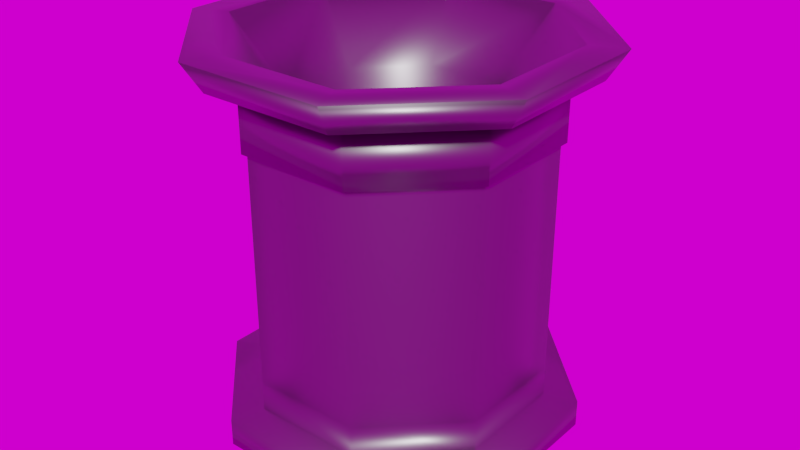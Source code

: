 # Source: SuckerHitbox.blend  (saved by Blender 2.79.0; exported with 4.5.12 LTS)
import bpy
from mathutils import Matrix  # noqa: F401  (used for matrix-valued properties, if any)

bpy.ops.wm.read_factory_settings(use_empty=True)
scene = bpy.context.scene
scene.name = 'Scene'

# ---- collections
col_collection_1 = bpy.data.collections.new('Collection 1'); scene.collection.children.link(col_collection_1)

# ---- images (referenced by path relative to the original .blend; pixels are not part of the script)
import os
ASSET_DIR = os.environ.get("B2B_ASSET_DIR", "")  # directory of the original .blend (textures are referenced by path, not embedded)
HERE = os.path.dirname(os.path.abspath(__file__))  # packed textures are extracted next to this script under _unpacked/

def load_image(name, relpath, width, height, colorspace="sRGB"):
    """Load a texture the original file referenced (path relative to the .blend, or extracted next to this script)."""
    p = next((c for c in (os.path.join(HERE, relpath), os.path.join(ASSET_DIR, relpath)) if relpath and os.path.exists(c)), "")
    if p:
        img = bpy.data.images.load(p, check_existing=True)
        img.name = name
    else:  # same state as the original file: an image datablock whose file is absent (Cycles renders it pink)
        img = bpy.data.images.new(name, width, height)
        img.source = "FILE"
        img.filepath = "//" + (relpath or name)
    img.colorspace_settings.name = colorspace
    return img
img_texturescom_pano011_exr_001 = load_image('TexturesCom_Pano011.exr.001', 'TexturesCom_Pano011.exr', 1024, 1024, 'Linear Rec.709')

# ---- materials (node trees are filled in below, after node groups)
mat_sucker_metal = bpy.data.materials.new('sucker metal')
mat_sucker_metal.alpha_threshold = 0.0
mat_sucker_metal.roughness = 0.5

# ---- material node trees
mat_sucker_metal.use_nodes = True; mat_sucker_metal.node_tree.nodes.clear()
_N = mat_sucker_metal.node_tree.nodes; _L = mat_sucker_metal.node_tree.links
n0 = _N.new('ShaderNodeOutputMaterial'); n0.name = 'Material Output'; n0.location = (300, 300)
n1 = _N.new('ShaderNodeBsdfPrincipled'); n1.name = 'Principled BSDF'; n1.location = (10, 300)
n1.width = 150
n1.subsurface_method = 'BURLEY'
n1.inputs[0].default_value = (0.1745, 0.1745, 0.1745, 1.0)
n1.inputs[1].default_value = 1.0
n1.inputs[2].default_value = 0.4
n1.inputs[3].default_value = 1.45
n1.inputs[9].default_value = (1.0, 1.0, 1.0)
_L.new(n1.outputs[0], n0.inputs[0])
n0.is_active_output = True

# ---- world
world_world = bpy.data.worlds.new('World'); scene.world = world_world
world_world.use_nodes = True; world_world.node_tree.nodes.clear()
_N = world_world.node_tree.nodes; _L = world_world.node_tree.links
n0 = _N.new('ShaderNodeOutputWorld'); n0.name = 'World Output'; n0.location = (300, 300)
n1 = _N.new('ShaderNodeBackground'); n1.name = 'Background'; n1.location = (10, 300)
n2 = _N.new('ShaderNodeTexEnvironment'); n2.name = 'Environment Texture'; n2.location = (-180, 300)
n2.width = 140
n2.image = img_texturescom_pano011_exr_001
_L.new(n1.outputs[0], n0.inputs[0])
_L.new(n2.outputs[0], n1.inputs[0])
n0.is_active_output = True
world_world.color = (0.05088, 0.05088, 0.05088)
world_world.use_sun_shadow = False
world_world.sun_shadow_jitter_overblur = 0.0
world_world.cycles.sampling_method = 'MANUAL'

# ---- meshes
me_circle = bpy.data.meshes.new('Circle')
me_circle.from_pydata([(-0.8113, 0.3361, 0.3201), (0.3361, 0.8113, 0.3201), (-0.9961, -0.4126, 3.692), (0.9961, 0.4126, 3.692), (0.4126, 0.9961, 3.692), (0.1137, 0.04711, 2.282), (-0.1137, 0.04711, 2.282), (0.1137, -0.04711, 2.282), (-0.04711, -0.1137, 2.282), (0.04711, -0.1137, 2.282), (-0.1137, -0.04711, 2.282), (-0.04711, 0.1137, 2.282), (0.04711, 0.1137, 2.282), (0.1965, 0.4745, 2.691), (0.2431, 0.5869, 3.281), (0.4745, -0.1965, 2.691), (0.1965, -0.4745, 2.691), (0.2431, -0.5869, 3.281), (-0.1965, -0.4745, 2.691), (-0.2431, -0.5869, 3.281), (0.4745, 0.1965, 2.691), (-0.5869, 0.2431, 3.281), (-0.4745, 0.1965, 2.691), (-0.4745, -0.1965, 2.691), (0.5869, 0.2431, 3.281), (-0.2431, 0.5869, 3.281), (-0.1965, 0.4745, 2.691), (-0.5869, -0.2431, 3.281), (0.5869, -0.2431, 3.281), (-0.8979, -0.3719, 4.0), (-0.8979, 0.3719, 4.0), (0.8979, -0.3719, 4.0), (-0.3719, 0.8979, 4.0), (-0.3719, -0.8979, 4.0), (0.3719, -0.8979, 4.0), (0.8979, 0.3719, 4.0), (0.3719, 0.8979, 4.0), (0.4557, 1.1, 4.0), (-1.1, 0.4557, 4.0), (0.4557, -1.1, 4.0), (1.1, 0.4557, 4.0), (-0.4557, -1.1, 4.0), (1.1, -0.4557, 4.0), (-1.1, -0.4557, 4.0), (0.4126, -0.9961, 3.692), (-0.4126, -0.9961, 3.692), (0.9961, -0.4126, 3.692), (-0.4126, 0.9961, 3.692), (-0.9961, 0.4126, 3.692), (-0.4133, -0.9978, 0.2953), (0.9978, -0.4133, 0.2953), (-0.9978, 0.4133, 0.2953), (0.4133, 0.9978, 0.2953), (0.4133, -0.9978, 0.2953), (-0.9978, -0.4133, 0.2953), (0.9978, -0.4133, 0.01241), (0.9978, 0.4133, 0.01241), (-0.4133, -0.9978, 0.01241), (0.9978, 0.4133, 0.2953), (-0.9978, 0.4133, 0.01241), (-0.9978, -0.4133, 0.01241), (0.4133, -0.9978, 0.01241), (0.4133, 0.9978, 0.01241), (-0.4133, 0.9978, 0.01241), (-0.4557, 1.1, 4.0), (-0.4133, 0.9978, 0.2953), (0.8113, 0.3361, 0.3201), (0.8113, -0.3361, 0.3201), (-0.3361, 0.8113, 0.3201), (-0.3361, 0.8113, 3.6), (-0.8113, 0.3361, 3.6), (-0.8113, -0.3361, 3.6), (-0.3361, -0.8113, 3.6), (0.3361, -0.8113, 3.6), (0.8113, -0.3361, 3.6), (0.8113, 0.3361, 3.6), (0.3361, 0.8113, 3.6), (-0.3361, -0.8113, 0.3201), (0.3361, -0.8113, 0.3201), (-0.8113, -0.3361, 0.3201), (-0.3361, 0.8113, 1.438), (0.3361, -0.8113, 3.003), (0.8113, 0.3361, 2.221), (0.8113, 0.3361, 3.003), (-0.3361, 0.8113, 2.221), (-0.8113, 0.3361, 2.221), (0.3361, -0.8113, 1.438), (0.8113, 0.3361, 0.6555), (-0.3361, -0.8113, 0.6555), (0.8113, -0.3361, 0.6555), (-0.3361, 0.8113, 0.6555), (0.3361, 0.8113, 1.438), (0.3361, 0.8113, 2.221), (-0.3361, -0.8113, 1.438), (-0.3361, -0.8113, 2.221), (0.8113, -0.3361, 1.438), (-0.8113, -0.3361, 1.438), (-0.8113, -0.3361, 0.6555), (0.3361, 0.8113, 3.003), (-0.8113, 0.3361, 0.6555), (0.3361, -0.8113, 0.6555), (0.3361, 0.8113, 0.6555), (-0.3361, 0.8113, 3.076), (0.8113, -0.3361, 3.003), (-0.3361, -0.8113, 3.076), (0.3361, -0.8113, 2.221), (-0.8113, -0.3361, 3.003), (-0.8113, -0.3361, 2.221), (0.8113, -0.3361, 2.221), (-0.8113, 0.3361, 1.438), (0.8113, 0.3361, 1.438), (-0.8113, 0.3361, 3.003), (-0.8178, 0.3388, 3.674), (-0.8178, -0.3388, 3.674), (-0.3388, -0.8178, 3.674), (0.3388, -0.8178, 3.674), (0.8178, -0.3388, 3.674), (0.8178, 0.3388, 3.674), (0.3388, 0.8178, 3.674), (-0.3388, 0.8178, 3.674), (-0.3361, 0.8113, 3.003), (0.3361, 0.8113, 3.076), (-0.8113, 0.3361, 3.076), (0.8113, -0.3361, 3.076), (0.3361, -0.8113, 3.076), (-0.3361, -0.8113, 3.003), (0.8113, 0.3361, 3.076), (-0.8113, -0.3361, 3.076), (-0.3482, 0.8407, 3.6), (-0.8407, 0.3482, 3.6), (-0.8407, -0.3482, 3.6), (-0.3482, -0.8407, 3.6), (0.3482, -0.8407, 3.6), (0.8407, -0.3482, 3.6), (0.8407, 0.3482, 3.6), (0.3482, 0.8407, 3.6), (-0.3482, 0.8407, 3.076), (0.3482, 0.8407, 3.076), (-0.8407, 0.3482, 3.076), (-0.3482, -0.8407, 3.076), (0.8407, 0.3482, 3.076), (0.8407, -0.3482, 3.076), (0.3482, -0.8407, 3.076), (-0.8407, -0.3482, 3.076)], [], [(33, 34, 17, 19), (36, 32, 25, 14), (62, 52, 58, 56), (29, 33, 19, 27), (32, 30, 21, 25), (34, 31, 28, 17), (30, 29, 27, 21), (63, 65, 52, 62), (56, 58, 50, 55), (55, 50, 53, 61), (61, 53, 49, 57), (57, 49, 54, 60), (29, 30, 38, 43), (34, 33, 41, 39), (31, 34, 39, 42), (35, 31, 42, 40), (36, 35, 40, 37), (3, 40, 42, 46), (32, 36, 37, 64), (60, 54, 51, 59), (59, 51, 65, 63), (44, 39, 41, 45), (2, 43, 38, 48), (33, 29, 43, 41), (46, 42, 39, 44), (45, 41, 43, 2), (4, 37, 40, 3), (48, 38, 64, 47), (48, 47, 119, 112), (2, 48, 112, 113), (45, 2, 113, 114), (44, 45, 114, 115), (46, 44, 115, 116), (3, 46, 116, 117), (4, 3, 117, 118), (47, 4, 118, 119), (16, 15, 7, 9), (20, 13, 12, 5), (26, 22, 6, 11), (23, 18, 8, 10), (22, 23, 10, 6), (13, 26, 11, 12), (15, 20, 5, 7), (18, 16, 9, 8), (35, 36, 14, 24), (19, 17, 16, 18), (28, 24, 20, 15), (14, 25, 26, 13), (21, 27, 23, 22), (30, 32, 64, 38), (47, 64, 37, 4), (27, 19, 18, 23), (25, 21, 22, 26), (24, 14, 13, 20), (17, 28, 15, 16), (31, 35, 24, 28), (0, 68, 65, 51), (79, 0, 51, 54), (77, 79, 54, 49), (78, 77, 49, 53), (67, 78, 53, 50), (66, 67, 50, 58), (1, 66, 58, 52), (68, 1, 52, 65), (8, 9, 7, 5, 12, 11, 6, 10), (55, 61, 57, 60, 59, 63, 62, 56), (143, 130, 129, 138), (138, 129, 128, 136), (139, 131, 130, 143), (140, 134, 133, 141), (141, 133, 132, 142), (142, 132, 131, 139), (136, 128, 135, 137), (137, 135, 134, 140), (92, 98, 83, 82), (91, 92, 82, 110), (101, 91, 110, 87), (84, 120, 98, 92), (80, 84, 92, 91), (105, 81, 125, 94), (90, 80, 91, 101), (108, 103, 81, 105), (82, 83, 103, 108), (94, 125, 106, 107), (85, 111, 120, 84), (86, 105, 94, 93), (107, 106, 111, 85), (100, 86, 93, 88), (79, 97, 99, 0), (0, 99, 90, 68), (77, 88, 97, 79), (66, 87, 89, 67), (67, 89, 100, 78), (78, 100, 88, 77), (68, 90, 101, 1), (1, 101, 87, 66), (95, 108, 105, 86), (89, 95, 86, 100), (110, 82, 108, 95), (87, 110, 95, 89), (93, 94, 107, 96), (88, 93, 96, 97), (109, 85, 84, 80), (99, 109, 80, 90), (96, 107, 85, 109), (97, 96, 109, 99), (69, 70, 112, 119), (70, 71, 113, 112), (71, 72, 114, 113), (72, 73, 115, 114), (73, 74, 116, 115), (74, 75, 117, 116), (75, 76, 118, 117), (76, 69, 119, 118), (122, 102, 120, 111), (104, 127, 106, 125), (126, 123, 103, 83), (123, 124, 81, 103), (124, 104, 125, 81), (102, 121, 98, 120), (121, 126, 83, 98), (127, 122, 111, 106), (128, 129, 70, 69), (129, 130, 71, 70), (130, 131, 72, 71), (131, 132, 73, 72), (132, 133, 74, 73), (133, 134, 75, 74), (134, 135, 76, 75), (135, 128, 69, 76), (138, 136, 102, 122), (139, 143, 127, 104), (140, 141, 123, 126), (141, 142, 124, 123), (142, 139, 104, 124), (136, 137, 121, 102), (137, 140, 126, 121), (143, 138, 122, 127)])
me_circle.polygons.foreach_set('use_smooth', [True] * 138)
me_circle.materials.append(mat_sucker_metal)
me_circle.use_remesh_preserve_volume = False
me_circle.use_remesh_preserve_attributes = False
me_circle.use_mirror_vertex_groups = False
me_circle.update()
arm_armature_004 = bpy.data.armatures.new('Armature.004')  # bones are not reproduced

# ---- objects
ob_armature = bpy.data.objects.new('Armature', arm_armature_004)
ob_colonly = bpy.data.objects.new('-colonly', me_circle)

# ---- transforms, parenting, visibility, modifiers, constraints
ob_armature.location = (0.0, 0.0, 0.0)
ob_armature.lineart.crease_threshold = 0.0
ob_colonly.parent = ob_armature
ob_colonly.location = (0.0, 0.0, 0.0)
ob_colonly.scale = (1.732, 1.732, 1.0)
ob_colonly.lineart.crease_threshold = 0.0
_vg = ob_colonly.vertex_groups.new(name='Bone')
for _i, _w in zip([0, 1, 49, 50, 51, 52, 53, 54, 55, 56, 57, 58, 59, 60, 61, 62, 63, 65, 66, 67, 68, 77, 78, 79, 87, 88, 89, 90, 97, 99, 100, 101], [0.999, 0.999, 0.9992, 0.9992, 0.9992, 0.9993, 0.9992, 0.9995, 0.9999, 0.9999, 0.9999, 0.9992, 0.9999, 0.9999, 0.9999, 0.9999, 0.9999, 0.9992, 0.999, 0.999, 0.999, 0.999, 0.999, 0.999, 0.866, 0.9013, 0.9857, 0.9857, 0.9857, 0.9857, 0.9857, 0.9857]): _vg.add([_i], _w, 'REPLACE')
_vg = ob_colonly.vertex_groups.new(name='Bone.001')
for _i, _w in zip([5, 6, 7, 8, 9, 10, 11, 12, 13, 14, 15, 16, 17, 18, 19, 20, 21, 22, 23, 24, 25, 26, 27, 28, 80, 86, 87, 88, 89, 90, 91, 93, 95, 96, 97, 99, 100, 101, 109, 110], [0.05095, 0.04976, 0.05095, 0.04845, 0.05076, 0.05076, 0.05076, 0.05063, 0.1984, 0.004381, 0.1984, 0.09867, 0.004381, 0.09867, 0.004381, 0.09867, 0.004381, 0.1984, 0.1984, 0.004381, 0.004381, 0.1984, 0.004381, 0.004381, 1.0, 1.0, 0.4659, 0.4442, 0.3921, 0.3921, 1.0, 1.0, 1.0, 1.0, 0.3921, 0.3921, 0.3921, 0.3921, 1.0, 1.0]): _vg.add([_i], _w, 'REPLACE')
_vg = ob_colonly.vertex_groups.new(name='Bone.002')
for _i, _w in zip([5, 6, 7, 8, 9, 10, 11, 12, 13, 14, 15, 16, 17, 18, 19, 20, 21, 22, 23, 24, 25, 26, 27, 28, 29, 30, 31, 32, 33, 34, 35, 36, 37, 38, 39, 40, 41, 42, 43, 64, 69, 70, 71, 72, 73, 74, 75, 76, 81, 82, 83, 84, 85, 92, 94, 98, 102, 103, 104, 105, 106, 107, 108, 111, 120, 121, 122, 123, 124, 125, 126, 127, 128, 129, 130, 131, 132, 133, 134, 135, 136, 137, 138, 139, 140, 141, 142, 143], [0.8939, 0.8961, 0.8939, 0.8975, 0.8943, 0.8943, 0.8943, 0.8945, 0.5867, 0.6201, 0.5867, 0.4544, 0.6201, 0.4544, 0.6201, 0.4544, 0.6201, 0.5867, 0.5867, 0.6201, 0.6201, 0.5867, 0.6201, 0.6201, 0.101, 0.07448, 0.07448, 0.07448, 0.07448, 0.07448, 0.07448, 0.07448, 0.0076, 0.007603, 0.04587, 0.007602, 0.04587, 0.04587, 0.007604, 0.007601, 0.03108, 0.03108, 0.03108, 0.03108, 0.03108, 0.03108, 0.03108, 0.03108, 0.3347, 0.7, 0.3347, 0.7, 0.7, 0.7, 0.7, 0.2842, 0.2531, 0.2842, 0.2531, 0.7, 0.2842, 0.7, 0.7, 0.3198, 0.2842, 0.2531, 0.2531, 0.2531, 0.2531, 0.2842, 0.2531, 0.2531, 0.03108, 0.03108, 0.03108, 0.03108, 0.03108, 0.03108, 0.03108, 0.03108, 0.2531, 0.2531, 0.2531, 0.2531, 0.2531, 0.2531, 0.2531, 0.2531]): _vg.add([_i], _w, 'REPLACE')
_vg = ob_colonly.vertex_groups.new(name='Bone.003')
for _i, _w in zip([2, 3, 4, 5, 6, 7, 8, 9, 10, 11, 12, 13, 14, 15, 16, 17, 18, 19, 20, 21, 22, 23, 24, 25, 26, 27, 28, 29, 30, 31, 32, 33, 34, 35, 36, 37, 38, 39, 40, 41, 42, 43, 44, 45, 46, 47, 48, 64, 69, 70, 71, 72, 73, 74, 75, 76, 80, 81, 82, 83, 84, 85, 86, 87, 88, 91, 92, 93, 94, 95, 96, 98, 102, 103, 104, 105, 106, 107, 108, 109, 110, 111, 112, 113, 114, 115, 116, 117, 118, 119, 120, 121, 122, 123, 124, 125, 126, 127, 128, 129, 130, 131, 132, 133, 134, 135, 136, 137, 138, 139, 140, 141, 142, 143], [0.998, 0.998, 0.998, 0.05519, 0.05403, 0.05519, 0.05331, 0.05498, 0.05498, 0.05498, 0.05483, 0.2149, 0.3527, 0.2149, 0.4469, 0.3527, 0.4469, 0.3527, 0.4469, 0.3527, 0.2149, 0.2149, 0.3527, 0.3527, 0.2149, 0.3527, 0.3527, 0.8958, 0.9232, 0.9232, 0.9232, 0.9232, 0.9232, 0.9232, 0.9232, 0.9703, 0.9703, 0.9506, 0.9703, 0.9506, 0.9506, 0.9703, 0.9969, 0.9969, 0.9976, 0.9976, 0.9969, 0.9703, 0.9977, 0.9977, 0.9977, 0.9977, 0.9977, 0.9977, 0.9977, 0.9977, 0.5132, 0.9719, 0.85, 0.9719, 0.85, 0.85, 0.5132, 0.06232, 0.04394, 0.5132, 0.85, 0.5132, 0.85, 0.5132, 0.5132, 0.9888, 0.9899, 0.9888, 0.9899, 0.85, 0.9888, 0.85, 0.85, 0.5132, 0.5132, 0.9769, 0.9988, 0.9988, 0.9988, 0.9988, 0.9988, 0.9988, 0.9988, 0.9988, 0.9888, 0.9899, 0.9899, 0.9899, 0.9899, 0.9888, 0.9899, 0.9899, 0.9977, 0.9977, 0.9977, 0.9977, 0.9977, 0.9977, 0.9977, 0.9977, 0.9899, 0.9899, 0.9899, 0.9899, 0.9899, 0.9899, 0.9899, 0.9899]): _vg.add([_i], _w, 'REPLACE')
_m = ob_colonly.modifiers.new('Armature', 'ARMATURE')
_m.object = ob_armature

# ---- collection membership
col_collection_1.objects.link(ob_armature)
col_collection_1.objects.link(ob_colonly)

# ---- scene / render settings (as saved in the file)
scene.frame_start = 1; scene.frame_end = 250; scene.frame_set(3)
scene.render.engine = 'CYCLES'
scene.render.dither_intensity = 0.0
scene.cycles.use_denoising = False
scene.cycles.samples = 576
scene.cycles.sampling_pattern = 'TABULATED_SOBOL'
scene.cycles.use_adaptive_sampling = False
scene.cycles.use_light_tree = False
scene.cycles.blur_glossy = 0.0
scene.cycles.sample_clamp_indirect = 0.0
scene.view_settings.view_transform = 'Filmic'
bpy.context.view_layer.update()

# ---- added for rendering (the .blend has no active camera and no usable light): camera, sun
cam_auto = bpy.data.cameras.new('AutoCamera')
cam_auto.lens = 50.0
cam_auto.sensor_width = 36.0
cam_auto.clip_end = 1000.0
ob_auto_camera = bpy.data.objects.new('AutoCamera', cam_auto)
scene.collection.objects.link(ob_auto_camera)
ob_auto_camera.location = (6.20364, -7.44436, 6.96911)
ob_auto_camera.rotation_euler = (1.09748, -7.21219e-08, 0.694738)
scene.camera = ob_auto_camera
light_auto_sun = bpy.data.lights.new('AutoSun', 'SUN')
light_auto_sun.energy = 3.0
light_auto_sun.angle = 0.0523599
ob_auto_sun = bpy.data.objects.new('AutoSun', light_auto_sun)
scene.collection.objects.link(ob_auto_sun)
ob_auto_sun.rotation_euler = (0.872665, 0.174533, 0.523599)
bpy.context.view_layer.update()
